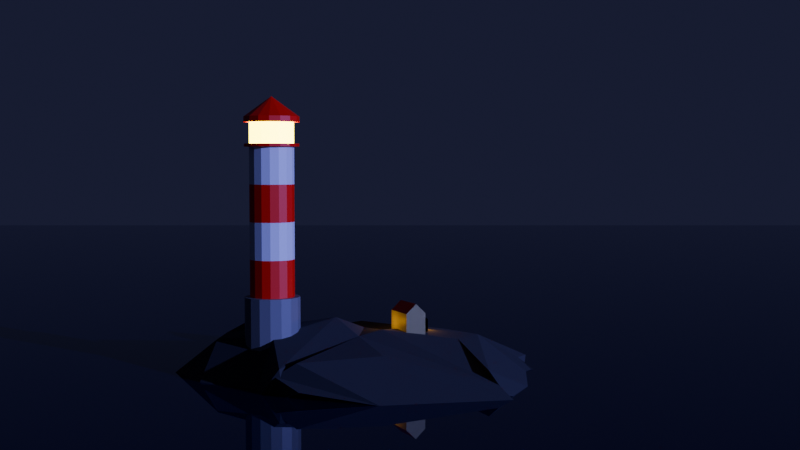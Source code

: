 # Source: lighthouse.blend  (saved by Blender 4.4.32; exported with 4.5.12 LTS)
import bpy
from mathutils import Matrix  # noqa: F401  (used for matrix-valued properties, if any)

bpy.ops.wm.read_factory_settings(use_empty=True)
scene = bpy.context.scene
scene.name = 'Scene'

# ---- collections
col_collection = bpy.data.collections.new('Collection'); scene.collection.children.link(col_collection)

# ---- materials (node trees are filled in below, after node groups)
mat_white = bpy.data.materials.new('white')
mat_red = bpy.data.materials.new('red')
mat_gray_base = bpy.data.materials.new('gray base')
mat_emissuion = bpy.data.materials.new('emissuion')
mat_water = bpy.data.materials.new('water')
mat_rock = bpy.data.materials.new('rock')
mat_house__yelow = bpy.data.materials.new('house  yelow')
mat_house_red = bpy.data.materials.new('house red')

# ---- material node trees
mat_white.use_nodes = True; mat_white.node_tree.nodes.clear()
_N = mat_white.node_tree.nodes; _L = mat_white.node_tree.links
n0 = _N.new('ShaderNodeBsdfPrincipled'); n0.name = 'Principled BSDF'; n0.location = (10, 300)
n1 = _N.new('ShaderNodeOutputMaterial'); n1.name = 'Material Output'; n1.location = (300, 300)
_L.new(n0.outputs[0], n1.inputs[0])
n1.is_active_output = True
mat_red.use_nodes = True; mat_red.node_tree.nodes.clear()
_N = mat_red.node_tree.nodes; _L = mat_red.node_tree.links
n0 = _N.new('ShaderNodeBsdfPrincipled'); n0.name = 'Principled BSDF'; n0.location = (10, 300)
n0.inputs[0].default_value = (1.0, 0.0113, 0.0, 1.0)
n1 = _N.new('ShaderNodeOutputMaterial'); n1.name = 'Material Output'; n1.location = (300, 300)
_L.new(n0.outputs[0], n1.inputs[0])
n1.is_active_output = True
mat_gray_base.use_nodes = True; mat_gray_base.node_tree.nodes.clear()
_N = mat_gray_base.node_tree.nodes; _L = mat_gray_base.node_tree.links
n0 = _N.new('ShaderNodeBsdfPrincipled'); n0.name = 'Principled BSDF'; n0.location = (10, 300)
n0.inputs[0].default_value = (0.1916, 0.1916, 0.1916, 1.0)
n1 = _N.new('ShaderNodeOutputMaterial'); n1.name = 'Material Output'; n1.location = (300, 300)
_L.new(n0.outputs[0], n1.inputs[0])
n1.is_active_output = True
mat_emissuion.use_nodes = True; mat_emissuion.node_tree.nodes.clear()
_N = mat_emissuion.node_tree.nodes; _L = mat_emissuion.node_tree.links
n0 = _N.new('ShaderNodeBsdfPrincipled'); n0.name = 'Principled BSDF'; n0.location = (10, 300)
n0.inputs[0].default_value = (0.8014, 0.7269, 0.7269, 1.0)
n0.inputs[27].default_value = (0.2908, 0.236, 0.002378, 1.0)
n0.inputs[28].default_value = 48.1
n1 = _N.new('ShaderNodeOutputMaterial'); n1.name = 'Material Output'; n1.location = (300, 300)
_L.new(n0.outputs[0], n1.inputs[0])
n1.is_active_output = True
mat_water.use_nodes = True; mat_water.node_tree.nodes.clear()
_N = mat_water.node_tree.nodes; _L = mat_water.node_tree.links
n0 = _N.new('ShaderNodeBsdfPrincipled'); n0.name = 'Principled BSDF'; n0.location = (10, 300)
n0.inputs[0].default_value = (0.000561, 0.0, 0.03219, 1.0)
n0.inputs[2].default_value = 0.0
n1 = _N.new('ShaderNodeOutputMaterial'); n1.name = 'Material Output'; n1.location = (300, 300)
_L.new(n0.outputs[0], n1.inputs[0])
n1.is_active_output = True
mat_rock.use_nodes = True; mat_rock.node_tree.nodes.clear()
_N = mat_rock.node_tree.nodes; _L = mat_rock.node_tree.links
n0 = _N.new('ShaderNodeBsdfPrincipled'); n0.name = 'Principled BSDF'; n0.location = (10, 300)
n0.inputs[0].default_value = (0.03407, 0.03407, 0.03407, 1.0)
n0.inputs[2].default_value = 1.0
n1 = _N.new('ShaderNodeOutputMaterial'); n1.name = 'Material Output'; n1.location = (300, 300)
_L.new(n0.outputs[0], n1.inputs[0])
n1.is_active_output = True
mat_house__yelow.use_nodes = True; mat_house__yelow.node_tree.nodes.clear()
_N = mat_house__yelow.node_tree.nodes; _L = mat_house__yelow.node_tree.links
n0 = _N.new('ShaderNodeBsdfPrincipled'); n0.name = 'Principled BSDF'; n0.location = (10, 300)
n0.inputs[0].default_value = (0.4809, 0.4496, 0.1685, 1.0)
n1 = _N.new('ShaderNodeOutputMaterial'); n1.name = 'Material Output'; n1.location = (300, 300)
_L.new(n0.outputs[0], n1.inputs[0])
n1.is_active_output = True
mat_house_red.use_nodes = True; mat_house_red.node_tree.nodes.clear()
_N = mat_house_red.node_tree.nodes; _L = mat_house_red.node_tree.links
n0 = _N.new('ShaderNodeBsdfPrincipled'); n0.name = 'Principled BSDF'; n0.location = (10, 300)
n0.inputs[0].default_value = (0.3725, 0.002243, 0.0, 1.0)
n1 = _N.new('ShaderNodeOutputMaterial'); n1.name = 'Material Output'; n1.location = (300, 300)
_L.new(n0.outputs[0], n1.inputs[0])
n1.is_active_output = True

# ---- world
world_world = bpy.data.worlds.new('World'); scene.world = world_world
world_world.use_nodes = True; world_world.node_tree.nodes.clear()
_N = world_world.node_tree.nodes; _L = world_world.node_tree.links
n0 = _N.new('ShaderNodeOutputWorld'); n0.name = 'World Output'; n0.location = (300, 300)
n1 = _N.new('ShaderNodeBackground'); n1.name = 'Background'; n1.location = (10, 300)
n1.inputs[0].default_value = (0.0133, 0.01446, 0.0384, 1.0)
_L.new(n1.outputs[0], n0.inputs[0])
n0.is_active_output = True
world_world.color = (0.05088, 0.05088, 0.05088)
world_world.sun_shadow_jitter_overblur = 0.0

# ---- cameras
cam_camera = bpy.data.cameras.new('Camera')
cam_camera.clip_end = 100.0
cam_camera.ortho_scale = 7.314

# ---- lights
light_sun = bpy.data.lights.new('Sun', 'SUN')
light_sun.color = (0.2223, 0.2535, 1.0)
light_sun.energy = 4.01
light_point = bpy.data.lights.new('Point', 'POINT')
light_point.color = (0.6408, 0.2882, 0.0)
light_point.energy = 8.6

# ---- meshes
me_cylinder_001 = bpy.data.meshes.new('Cylinder.001')
me_cylinder_001.from_pydata([(0.0, 1.0, -1.0), (0.0, 1.0, 1.0), (0.3827, 0.9239, -1.0), (0.3827, 0.9239, 1.0), (0.7071, 0.7071, -1.0), (0.7071, 0.7071, 1.0), (0.9239, 0.3827, -1.0), (0.9239, 0.3827, 1.0), (1.0, 0.0, -1.0), (1.0, 0.0, 1.0), (0.9239, -0.3827, -1.0), (0.9239, -0.3827, 1.0), (0.7071, -0.7071, -1.0), (0.7071, -0.7071, 1.0), (0.3827, -0.9239, -1.0), (0.3827, -0.9239, 1.0), (0.0, -1.0, -1.0), (0.0, -1.0, 1.0), (-0.3827, -0.9239, -1.0), (-0.3827, -0.9239, 1.0), (-0.7071, -0.7071, -1.0), (-0.7071, -0.7071, 1.0), (-0.9239, -0.3827, -1.0), (-0.9239, -0.3827, 1.0), (-1.0, 0.0, -1.0), (-1.0, 0.0, 1.0), (-0.9239, 0.3827, -1.0), (-0.9239, 0.3827, 1.0), (-0.7071, 0.7071, -1.0), (-0.7071, 0.7071, 1.0), (-0.3827, 0.9239, -1.0), (-0.3827, 0.9239, 1.0), (0.3075, 0.7424, 1.0), (2.561e-09, 0.8035, 1.0), (0.5682, 0.5682, 1.0), (0.7424, 0.3075, 1.0), (0.8035, 7.319e-10, 1.0), (0.7424, -0.3075, 1.0), (0.5682, -0.5682, 1.0), (0.3075, -0.7424, 1.0), (2.561e-09, -0.8035, 1.0), (-0.3075, -0.7424, 1.0), (-0.5682, -0.5682, 1.0), (-0.7424, -0.3075, 1.0), (-0.8035, 7.319e-10, 1.0), (-0.7424, 0.3075, 1.0), (-0.5682, 0.5682, 1.0), (-0.3075, 0.7424, 1.0), (0.3075, 0.7424, 6.37), (2.408e-08, 0.8035, 6.37), (0.5682, 0.5682, 6.37), (0.7424, 0.3075, 6.37), (0.8035, 7.319e-10, 6.37), (0.7424, -0.3075, 6.37), (0.5682, -0.5682, 6.37), (0.3075, -0.7424, 6.37), (2.408e-08, -0.8035, 6.37), (-0.3075, -0.7424, 6.37), (-0.5682, -0.5682, 6.37), (-0.7424, -0.3075, 6.37), (-0.8035, 7.319e-10, 6.37), (-0.7424, 0.3075, 6.37), (-0.5682, 0.5682, 6.37), (-0.3075, 0.7424, 6.37), (0.3774, 0.9111, 6.37), (2.405e-08, 0.9861, 6.37), (0.6973, 0.6973, 6.37), (0.9111, 0.3774, 6.37), (0.9861, 5.173e-11, 6.37), (0.9111, -0.3774, 6.37), (0.6973, -0.6973, 6.37), (0.3774, -0.9111, 6.37), (2.405e-08, -0.9861, 6.37), (-0.3774, -0.9111, 6.37), (-0.6973, -0.6973, 6.37), (-0.9111, -0.3774, 6.37), (-0.9861, 5.173e-11, 6.37), (-0.9111, 0.3774, 6.37), (-0.6973, 0.6973, 6.37), (-0.3774, 0.9111, 6.37), (0.3046, 0.7353, 6.473), (4.342e-08, 0.7959, 6.473), (0.5628, 0.5628, 6.473), (0.7353, 0.3046, 6.473), (0.7959, 5.173e-11, 6.473), (0.7353, -0.3046, 6.473), (0.5628, -0.5628, 6.473), (0.3046, -0.7353, 6.473), (4.342e-08, -0.7959, 6.473), (-0.3046, -0.7353, 6.473), (-0.5628, -0.5628, 6.473), (-0.7353, -0.3046, 6.473), (-0.7959, 5.173e-11, 6.473), (-0.7353, 0.3046, 6.473), (-0.5628, 0.5628, 6.473), (-0.3046, 0.7353, 6.473), (0.3774, 0.9111, 6.473), (4.053e-08, 0.9861, 6.473), (0.6973, 0.6973, 6.473), (0.9111, 0.3774, 6.473), (0.9861, 5.173e-11, 6.473), (0.9111, -0.3774, 6.473), (0.6973, -0.6973, 6.473), (0.3774, -0.9111, 6.473), (4.053e-08, -0.9861, 6.473), (-0.3774, -0.9111, 6.473), (-0.6973, -0.6973, 6.473), (-0.9111, -0.3774, 6.473), (-0.9861, 5.173e-11, 6.473), (-0.9111, 0.3774, 6.473), (-0.6973, 0.6973, 6.473), (-0.3774, 0.9111, 6.473), (0.3046, 0.7353, 7.238), (2.315e-07, 0.7959, 7.238), (0.5628, 0.5628, 7.238), (0.7353, 0.3046, 7.238), (0.7959, 5.173e-11, 7.238), (0.7353, -0.3046, 7.238), (0.5628, -0.5628, 7.238), (0.3046, -0.7353, 7.238), (2.315e-07, -0.7959, 7.238), (-0.3046, -0.7353, 7.238), (-0.5628, -0.5628, 7.238), (-0.7353, -0.3046, 7.238), (-0.7959, 5.173e-11, 7.238), (-0.7353, 0.3046, 7.238), (-0.5628, 0.5628, 7.238), (-0.3046, 0.7353, 7.238), (0.3046, 0.7353, 7.238), (2.315e-07, 0.7959, 7.238), (0.5628, 0.5628, 7.238), (0.7353, 0.3046, 7.238), (0.7959, 5.173e-11, 7.238), (0.7353, -0.3046, 7.238), (0.5628, -0.5628, 7.238), (0.3046, -0.7353, 7.238), (2.315e-07, -0.7959, 7.238), (-0.3046, -0.7353, 7.238), (-0.5628, -0.5628, 7.238), (-0.7353, -0.3046, 7.238), (-0.7959, 5.173e-11, 7.238), (-0.7353, 0.3046, 7.238), (-0.5628, 0.5628, 7.238), (-0.3046, 0.7353, 7.238), (0.3817, 0.9215, 7.238), (2.396e-07, 0.9974, 7.238), (0.7053, 0.7053, 7.238), (0.9215, 0.3817, 7.238), (0.9974, -8.783e-10, 7.238), (0.9215, -0.3817, 7.238), (0.7053, -0.7053, 7.238), (0.3817, -0.9215, 7.238), (2.396e-07, -0.9974, 7.238), (-0.3817, -0.9215, 7.238), (-0.7053, -0.7053, 7.238), (-0.9215, -0.3817, 7.238), (-0.9974, -8.783e-10, 7.238), (-0.9215, 0.3817, 7.238), (-0.7053, 0.7053, 7.238), (-0.3817, 0.9215, 7.238), (0.3817, 0.9215, 7.436), (2.241e-07, 0.9974, 7.436), (0.7053, 0.7053, 7.436), (0.9215, 0.3817, 7.436), (0.9974, -8.783e-10, 7.436), (0.9215, -0.3817, 7.436), (0.7053, -0.7053, 7.436), (0.3817, -0.9215, 7.436), (2.241e-07, -0.9974, 7.436), (-0.3817, -0.9215, 7.436), (-0.7053, -0.7053, 7.436), (-0.9215, -0.3817, 7.436), (-0.9974, -8.783e-10, 7.436), (-0.9215, 0.3817, 7.436), (-0.7053, 0.7053, 7.436), (-0.3817, 0.9215, 7.436), (2.98e-07, 0.0, 8.159), (3.055e-07, 0.0, 8.159), (2.98e-07, 0.0, 8.159), (2.98e-07, 2.98e-08, 8.159), (2.98e-07, 1.863e-08, 8.159), (2.98e-07, 2.98e-08, 8.159), (2.98e-07, 0.0, 8.159), (2.98e-07, 0.0, 8.159), (3.055e-07, 0.0, 8.159), (2.98e-07, 0.0, 8.159), (2.98e-07, 0.0, 8.159), (2.98e-07, 2.98e-08, 8.159), (2.98e-07, 1.863e-08, 8.159), (2.98e-07, 2.98e-08, 8.159), (2.98e-07, 0.0, 8.159), (2.98e-07, 0.0, 8.159), (0.7424, -0.3075, 2.343), (0.7424, -0.3075, 3.685), (0.7424, -0.3075, 5.028), (0.5682, -0.5682, 5.028), (0.5682, -0.5682, 3.685), (0.5682, -0.5682, 2.343), (-0.7424, 0.3075, 2.343), (-0.7424, 0.3075, 3.685), (-0.7424, 0.3075, 5.028), (-0.5682, 0.5682, 5.028), (-0.5682, 0.5682, 3.685), (-0.5682, 0.5682, 2.343), (0.3075, -0.7424, 5.028), (0.3075, -0.7424, 3.685), (0.3075, -0.7424, 2.343), (-0.3075, 0.7424, 5.028), (-0.3075, 0.7424, 3.685), (-0.3075, 0.7424, 2.343), (1.87e-08, -0.8035, 5.028), (1.332e-08, -0.8035, 3.685), (7.942e-09, -0.8035, 2.343), (7.942e-09, 0.8035, 2.343), (1.332e-08, 0.8035, 3.685), (1.87e-08, 0.8035, 5.028), (0.3075, 0.7424, 5.028), (0.3075, 0.7424, 3.685), (0.3075, 0.7424, 2.343), (-0.3075, -0.7424, 5.028), (-0.3075, -0.7424, 3.685), (-0.3075, -0.7424, 2.343), (0.5682, 0.5682, 5.028), (0.5682, 0.5682, 3.685), (0.5682, 0.5682, 2.343), (-0.5682, -0.5682, 5.028), (-0.5682, -0.5682, 3.685), (-0.5682, -0.5682, 2.343), (0.7424, 0.3075, 5.028), (0.7424, 0.3075, 3.685), (0.7424, 0.3075, 2.343), (-0.7424, -0.3075, 5.028), (-0.7424, -0.3075, 3.685), (-0.7424, -0.3075, 2.343), (0.8035, 7.319e-10, 5.028), (0.8035, 7.319e-10, 3.685), (0.8035, 7.319e-10, 2.343), (-0.8035, 7.319e-10, 5.028), (-0.8035, 7.319e-10, 3.685), (-0.8035, 7.319e-10, 2.343)], [], [(0, 1, 3, 2), (2, 3, 5, 4), (4, 5, 7, 6), (6, 7, 9, 8), (8, 9, 11, 10), (10, 11, 13, 12), (12, 13, 15, 14), (14, 15, 17, 16), (16, 17, 19, 18), (18, 19, 21, 20), (20, 21, 23, 22), (22, 23, 25, 24), (24, 25, 27, 26), (26, 27, 29, 28), (13, 11, 37, 38), (28, 29, 31, 30), (30, 31, 1, 0), (0, 2, 4, 6, 8, 10, 12, 14, 16, 18, 20, 22, 24, 26, 28, 30), (195, 194, 53, 54), (23, 21, 42, 43), (1, 31, 47, 33), (9, 7, 35, 36), (19, 17, 40, 41), (29, 27, 45, 46), (5, 3, 32, 34), (15, 13, 38, 39), (25, 23, 43, 44), (11, 9, 36, 37), (21, 19, 41, 42), (31, 29, 46, 47), (7, 5, 34, 35), (17, 15, 39, 40), (3, 1, 33, 32), (27, 25, 44, 45), (60, 59, 75, 76), (201, 200, 61, 62), (204, 195, 54, 55), (207, 201, 62, 63), (210, 204, 55, 56), (216, 215, 49, 48), (215, 207, 63, 49), (219, 210, 56, 57), (222, 216, 48, 50), (225, 219, 57, 58), (228, 222, 50, 51), (231, 225, 58, 59), (234, 228, 51, 52), (237, 231, 59, 60), (194, 234, 52, 53), (200, 237, 60, 61), (66, 64, 96, 98), (53, 52, 68, 69), (61, 60, 76, 77), (54, 53, 69, 70), (62, 61, 77, 78), (55, 54, 70, 71), (63, 62, 78, 79), (56, 55, 71, 72), (48, 49, 65, 64), (49, 63, 79, 65), (57, 56, 72, 73), (50, 48, 64, 66), (58, 57, 73, 74), (51, 50, 66, 67), (59, 58, 74, 75), (52, 51, 67, 68), (83, 82, 130, 131), (74, 73, 105, 106), (67, 66, 98, 99), (75, 74, 106, 107), (68, 67, 99, 100), (76, 75, 107, 108), (69, 68, 100, 101), (77, 76, 108, 109), (70, 69, 101, 102), (78, 77, 109, 110), (71, 70, 102, 103), (79, 78, 110, 111), (72, 71, 103, 104), (64, 65, 97, 96), (65, 79, 111, 97), (73, 72, 104, 105), (81, 80, 96, 97), (80, 82, 98, 96), (82, 83, 99, 98), (83, 84, 100, 99), (84, 85, 101, 100), (85, 86, 102, 101), (86, 87, 103, 102), (87, 88, 104, 103), (88, 89, 105, 104), (89, 90, 106, 105), (90, 91, 107, 106), (91, 92, 108, 107), (92, 93, 109, 108), (93, 94, 110, 109), (94, 95, 111, 110), (95, 81, 97, 111), (116, 115, 147, 148), (91, 90, 138, 139), (84, 83, 131, 132), (92, 91, 139, 140), (85, 84, 132, 133), (93, 92, 140, 141), (86, 85, 133, 134), (94, 93, 141, 142), (87, 86, 134, 135), (95, 94, 142, 143), (88, 87, 135, 136), (80, 81, 129, 128), (81, 95, 143, 129), (89, 88, 136, 137), (82, 80, 128, 130), (90, 89, 137, 138), (113, 112, 128, 129), (112, 114, 130, 128), (114, 115, 131, 130), (115, 116, 132, 131), (116, 117, 133, 132), (117, 118, 134, 133), (118, 119, 135, 134), (119, 120, 136, 135), (120, 121, 137, 136), (121, 122, 138, 137), (122, 123, 139, 138), (123, 124, 140, 139), (124, 125, 141, 140), (125, 126, 142, 141), (126, 127, 143, 142), (127, 113, 129, 143), (153, 152, 168, 169), (124, 123, 155, 156), (117, 116, 148, 149), (125, 124, 156, 157), (118, 117, 149, 150), (126, 125, 157, 158), (119, 118, 150, 151), (127, 126, 158, 159), (120, 119, 151, 152), (112, 113, 145, 144), (113, 127, 159, 145), (121, 120, 152, 153), (114, 112, 144, 146), (122, 121, 153, 154), (115, 114, 146, 147), (123, 122, 154, 155), (174, 173, 189, 190), (146, 144, 160, 162), (154, 153, 169, 170), (147, 146, 162, 163), (155, 154, 170, 171), (148, 147, 163, 164), (156, 155, 171, 172), (149, 148, 164, 165), (157, 156, 172, 173), (150, 149, 165, 166), (158, 157, 173, 174), (151, 150, 166, 167), (159, 158, 174, 175), (152, 151, 167, 168), (144, 145, 161, 160), (145, 159, 175, 161), (176, 177, 191, 190, 189, 188, 187, 186, 185, 184, 183, 182, 181, 180, 179, 178), (167, 166, 182, 183), (175, 174, 190, 191), (168, 167, 183, 184), (160, 161, 177, 176), (161, 175, 191, 177), (169, 168, 184, 185), (162, 160, 176, 178), (170, 169, 185, 186), (163, 162, 178, 179), (171, 170, 186, 187), (164, 163, 179, 180), (172, 171, 187, 188), (165, 164, 180, 181), (173, 172, 188, 189), (166, 165, 181, 182), (45, 44, 239, 198), (198, 239, 238, 199), (199, 238, 237, 200), (37, 36, 236, 192), (192, 236, 235, 193), (193, 235, 234, 194), (44, 43, 233, 239), (239, 233, 232, 238), (238, 232, 231, 237), (36, 35, 230, 236), (236, 230, 229, 235), (235, 229, 228, 234), (43, 42, 227, 233), (233, 227, 226, 232), (232, 226, 225, 231), (35, 34, 224, 230), (230, 224, 223, 229), (229, 223, 222, 228), (42, 41, 221, 227), (227, 221, 220, 226), (226, 220, 219, 225), (34, 32, 218, 224), (224, 218, 217, 223), (223, 217, 216, 222), (41, 40, 212, 221), (221, 212, 211, 220), (220, 211, 210, 219), (33, 47, 209, 213), (213, 209, 208, 214), (214, 208, 207, 215), (32, 33, 213, 218), (218, 213, 214, 217), (217, 214, 215, 216), (40, 39, 206, 212), (212, 206, 205, 211), (211, 205, 204, 210), (47, 46, 203, 209), (209, 203, 202, 208), (208, 202, 201, 207), (39, 38, 197, 206), (206, 197, 196, 205), (205, 196, 195, 204), (46, 45, 198, 203), (203, 198, 199, 202), (202, 199, 200, 201), (38, 37, 192, 197), (197, 192, 193, 196), (196, 193, 194, 195)])
me_cylinder_001.polygons.foreach_set('material_index', [2, 2, 2, 2, 2, 2, 2, 2, 2, 2, 2, 2, 2, 2, 2, 2, 2, 2, 0, 2, 2, 2, 2, 2, 2, 2, 2, 2, 2, 2, 2, 2, 2, 2, 1, 0, 0, 0, 0, 0, 0, 0, 0, 0, 0, 0, 0, 0, 0, 0, 1, 1, 1, 1, 1, 1, 1, 1, 1, 1, 1, 1, 1, 1, 1, 1, 3, 1, 1, 1, 1, 1, 1, 1, 1, 1, 1, 1, 1, 1, 1, 1, 1, 1, 1, 1, 1, 1, 1, 1, 1, 1, 1, 1, 1, 1, 1, 1, 1, 3, 3, 3, 3, 3, 3, 3, 3, 3, 3, 3, 3, 3, 3, 3, 0, 0, 0, 0, 0, 0, 0, 0, 0, 0, 0, 0, 0, 0, 0, 0, 1, 1, 1, 1, 1, 1, 1, 1, 1, 1, 1, 1, 1, 1, 1, 1, 1, 1, 1, 1, 1, 1, 1, 1, 1, 1, 1, 1, 1, 1, 1, 1, 1, 1, 1, 1, 1, 1, 1, 1, 1, 1, 1, 1, 1, 1, 1, 1, 1, 0, 1, 1, 0, 1, 1, 0, 1, 1, 0, 1, 1, 0, 1, 1, 0, 1, 1, 0, 1, 1, 0, 1, 1, 0, 1, 1, 0, 1, 1, 0, 1, 1, 0, 1, 1, 0, 1, 1, 0, 1, 1, 0, 1, 1, 0, 1])
_uv = me_cylinder_001.uv_layers.new(name='UVMap')
_uv.uv.foreach_set('vector', [1.0, 0.5, 1.0, 1.0, 0.9375, 1.0, 0.9375, 0.5, 0.9375, 0.5, 0.9375, 1.0, 0.875, 1.0, 0.875, 0.5, 0.875, 0.5, 0.875, 1.0, 0.8125, 1.0, 0.8125, 0.5, 0.8125, 0.5, 0.8125, 1.0, 0.75, 1.0, 0.75, 0.5, 0.75, 0.5, 0.75, 1.0, 0.6875, 1.0, 0.6875, 0.5, 0.6875, 0.5, 0.6875, 1.0, 0.625, 1.0, 0.625, 0.5, 0.625, 0.5, 0.625, 1.0, 0.5625, 1.0, 0.5625, 0.5, 0.5625, 0.5, 0.5625, 1.0, 0.5, 1.0, 0.5, 0.5, 0.5, 0.5, 0.5, 1.0, 0.4375, 1.0, 0.4375, 0.5, 0.4375, 0.5, 0.4375, 1.0, 0.375, 1.0, 0.375, 0.5, 0.375, 0.5, 0.375, 1.0, 0.3125, 1.0, 0.3125, 0.5, 0.3125, 0.5, 0.3125, 1.0, 0.25, 1.0, 0.25, 0.5, 0.25, 0.5, 0.25, 1.0, 0.1875, 1.0, 0.1875, 0.5, 0.1875, 0.5, 0.1875, 1.0, 0.125, 1.0, 0.125, 0.5, 0.625, 1.0, 0.6875, 1.0, 0.6875, 1.0, 0.625, 1.0, 0.125, 0.5, 0.125, 1.0, 0.0625, 1.0, 0.0625, 0.5, 0.0625, 0.5, 0.0625, 1.0, 0.0, 1.0, 0.0, 0.5, 0.75, 0.49, 0.8418, 0.4717, 0.9197, 0.4197, 0.9717, 0.3418, 0.99, 0.25, 0.9717, 0.1582, 0.9197, 0.08029, 0.8418, 0.02827, 0.75, 0.01, 0.6582, 0.02827, 0.5803, 0.08029, 0.5283, 0.1582, 0.51, 0.25, 0.5283, 0.3418, 0.5803, 0.4197, 0.6582, 0.4717, 0.625, 1.0, 0.6875, 1.0, 0.6875, 1.0, 0.625, 1.0, 0.3125, 1.0, 0.375, 1.0, 0.375, 1.0, 0.3125, 1.0, 0.0, 1.0, 0.0625, 1.0, 0.0625, 1.0, 0.0, 1.0, 0.75, 1.0, 0.8125, 1.0, 0.8125, 1.0, 0.75, 1.0, 0.4375, 1.0, 0.5, 1.0, 0.5, 1.0, 0.4375, 1.0, 0.125, 1.0, 0.1875, 1.0, 0.1875, 1.0, 0.125, 1.0, 0.875, 1.0, 0.9375, 1.0, 0.9375, 1.0, 0.875, 1.0, 0.5625, 1.0, 0.625, 1.0, 0.625, 1.0, 0.5625, 1.0, 0.25, 1.0, 0.3125, 1.0, 0.3125, 1.0, 0.25, 1.0, 0.6875, 1.0, 0.75, 1.0, 0.75, 1.0, 0.6875, 1.0, 0.375, 1.0, 0.4375, 1.0, 0.4375, 1.0, 0.375, 1.0, 0.0625, 1.0, 0.125, 1.0, 0.125, 1.0, 0.0625, 1.0, 0.8125, 1.0, 0.875, 1.0, 0.875, 1.0, 0.8125, 1.0, 0.5, 1.0, 0.5625, 1.0, 0.5625, 1.0, 0.5, 1.0, 0.9375, 1.0, 1.0, 1.0, 1.0, 1.0, 0.9375, 1.0, 0.1875, 1.0, 0.25, 1.0, 0.25, 1.0, 0.1875, 1.0, 0.25, 1.0, 0.3125, 1.0, 0.3125, 1.0, 0.25, 1.0, 0.125, 1.0, 0.1875, 1.0, 0.1875, 1.0, 0.125, 1.0, 0.5625, 1.0, 0.625, 1.0, 0.625, 1.0, 0.5625, 1.0, 0.0625, 1.0, 0.125, 1.0, 0.125, 1.0, 0.0625, 1.0, 0.5, 1.0, 0.5625, 1.0, 0.5625, 1.0, 0.5, 1.0, 0.9375, 1.0, 1.0, 1.0, 1.0, 1.0, 0.9375, 1.0, 0.0, 1.0, 0.0625, 1.0, 0.0625, 1.0, 0.0, 1.0, 0.4375, 1.0, 0.5, 1.0, 0.5, 1.0, 0.4375, 1.0, 0.875, 1.0, 0.9375, 1.0, 0.9375, 1.0, 0.875, 1.0, 0.375, 1.0, 0.4375, 1.0, 0.4375, 1.0, 0.375, 1.0, 0.8125, 1.0, 0.875, 1.0, 0.875, 1.0, 0.8125, 1.0, 0.3125, 1.0, 0.375, 1.0, 0.375, 1.0, 0.3125, 1.0, 0.75, 1.0, 0.8125, 1.0, 0.8125, 1.0, 0.75, 1.0, 0.25, 1.0, 0.3125, 1.0, 0.3125, 1.0, 0.25, 1.0, 0.6875, 1.0, 0.75, 1.0, 0.75, 1.0, 0.6875, 1.0, 0.1875, 1.0, 0.25, 1.0, 0.25, 1.0, 0.1875, 1.0, 0.875, 1.0, 0.9375, 1.0, 0.9375, 1.0, 0.875, 1.0, 0.6875, 1.0, 0.75, 1.0, 0.75, 1.0, 0.6875, 1.0, 0.1875, 1.0, 0.25, 1.0, 0.25, 1.0, 0.1875, 1.0, 0.625, 1.0, 0.6875, 1.0, 0.6875, 1.0, 0.625, 1.0, 0.125, 1.0, 0.1875, 1.0, 0.1875, 1.0, 0.125, 1.0, 0.5625, 1.0, 0.625, 1.0, 0.625, 1.0, 0.5625, 1.0, 0.0625, 1.0, 0.125, 1.0, 0.125, 1.0, 0.0625, 1.0, 0.5, 1.0, 0.5625, 1.0, 0.5625, 1.0, 0.5, 1.0, 0.9375, 1.0, 1.0, 1.0, 1.0, 1.0, 0.9375, 1.0, 0.0, 1.0, 0.0625, 1.0, 0.0625, 1.0, 0.0, 1.0, 0.4375, 1.0, 0.5, 1.0, 0.5, 1.0, 0.4375, 1.0, 0.875, 1.0, 0.9375, 1.0, 0.9375, 1.0, 0.875, 1.0, 0.375, 1.0, 0.4375, 1.0, 0.4375, 1.0, 0.375, 1.0, 0.8125, 1.0, 0.875, 1.0, 0.875, 1.0, 0.8125, 1.0, 0.3125, 1.0, 0.375, 1.0, 0.375, 1.0, 0.3125, 1.0, 0.75, 1.0, 0.8125, 1.0, 0.8125, 1.0, 0.75, 1.0, 0.429, 0.3241, 0.387, 0.387, 0.387, 0.387, 0.429, 0.3241, 0.375, 1.0, 0.4375, 1.0, 0.4375, 1.0, 0.375, 1.0, 0.8125, 1.0, 0.875, 1.0, 0.875, 1.0, 0.8125, 1.0, 0.3125, 1.0, 0.375, 1.0, 0.375, 1.0, 0.3125, 1.0, 0.75, 1.0, 0.8125, 1.0, 0.8125, 1.0, 0.75, 1.0, 0.25, 1.0, 0.3125, 1.0, 0.3125, 1.0, 0.25, 1.0, 0.6875, 1.0, 0.75, 1.0, 0.75, 1.0, 0.6875, 1.0, 0.1875, 1.0, 0.25, 1.0, 0.25, 1.0, 0.1875, 1.0, 0.625, 1.0, 0.6875, 1.0, 0.6875, 1.0, 0.625, 1.0, 0.125, 1.0, 0.1875, 1.0, 0.1875, 1.0, 0.125, 1.0, 0.5625, 1.0, 0.625, 1.0, 0.625, 1.0, 0.5625, 1.0, 0.0625, 1.0, 0.125, 1.0, 0.125, 1.0, 0.0625, 1.0, 0.5, 1.0, 0.5625, 1.0, 0.5625, 1.0, 0.5, 1.0, 0.9375, 1.0, 1.0, 1.0, 1.0, 1.0, 0.9375, 1.0, 0.0, 1.0, 0.0625, 1.0, 0.0625, 1.0, 0.0, 1.0, 0.4375, 1.0, 0.5, 1.0, 0.5, 1.0, 0.4375, 1.0, 0.25, 0.4437, 0.3241, 0.429, 0.3418, 0.4717, 0.25, 0.49, 0.3241, 0.429, 0.387, 0.387, 0.4197, 0.4197, 0.3418, 0.4717, 0.387, 0.387, 0.429, 0.3241, 0.4717, 0.3418, 0.4197, 0.4197, 0.429, 0.3241, 0.4437, 0.25, 0.49, 0.25, 0.4717, 0.3418, 0.4437, 0.25, 0.429, 0.1759, 0.4717, 0.1582, 0.49, 0.25, 0.429, 0.1759, 0.387, 0.113, 0.4197, 0.08029, 0.4717, 0.1582, 0.387, 0.113, 0.3241, 0.07103, 0.3418, 0.02827, 0.4197, 0.08029, 0.3241, 0.07103, 0.25, 0.05629, 0.25, 0.01, 0.3418, 0.02827, 0.25, 0.05629, 0.1759, 0.07103, 0.1582, 0.02827, 0.25, 0.01, 0.1759, 0.07103, 0.113, 0.113, 0.08029, 0.08029, 0.1582, 0.02827, 0.113, 0.113, 0.07103, 0.1759, 0.02827, 0.1582, 0.08029, 0.08029, 0.07103, 0.1759, 0.05629, 0.25, 0.01, 0.25, 0.02827, 0.1582, 0.05629, 0.25, 0.07103, 0.3241, 0.02827, 0.3418, 0.01, 0.25, 0.07103, 0.3241, 0.113, 0.387, 0.08029, 0.4197, 0.02827, 0.3418, 0.113, 0.387, 0.1759, 0.429, 0.1582, 0.4717, 0.08029, 0.4197, 0.1759, 0.429, 0.25, 0.4437, 0.25, 0.49, 0.1582, 0.4717, 0.4437, 0.25, 0.429, 0.3241, 0.429, 0.3241, 0.4437, 0.25, 0.07103, 0.1759, 0.113, 0.113, 0.113, 0.113, 0.07103, 0.1759, 0.4437, 0.25, 0.429, 0.3241, 0.429, 0.3241, 0.4437, 0.25, 0.05629, 0.25, 0.07103, 0.1759, 0.07103, 0.1759, 0.05629, 0.25, 0.429, 0.1759, 0.4437, 0.25, 0.4437, 0.25, 0.429, 0.1759, 0.07103, 0.3241, 0.05629, 0.25, 0.05629, 0.25, 0.07103, 0.3241, 0.387, 0.113, 0.429, 0.1759, 0.429, 0.1759, 0.387, 0.113, 0.113, 0.387, 0.07103, 0.3241, 0.07103, 0.3241, 0.113, 0.387, 0.3241, 0.07103, 0.387, 0.113, 0.387, 0.113, 0.3241, 0.07103, 0.1759, 0.429, 0.113, 0.387, 0.113, 0.387, 0.1759, 0.429, 0.25, 0.05629, 0.3241, 0.07103, 0.3241, 0.07103, 0.25, 0.05629, 0.3241, 0.429, 0.25, 0.4437, 0.25, 0.4437, 0.3241, 0.429, 0.25, 0.4437, 0.1759, 0.429, 0.1759, 0.429, 0.25, 0.4437, 0.1759, 0.07103, 0.25, 0.05629, 0.25, 0.05629, 0.1759, 0.07103, 0.387, 0.387, 0.3241, 0.429, 0.3241, 0.429, 0.387, 0.387, 0.113, 0.113, 0.1759, 0.07103, 0.1759, 0.07103, 0.113, 0.113, 0.25, 0.4437, 0.3241, 0.429, 0.3241, 0.429, 0.25, 0.4437, 0.3241, 0.429, 0.387, 0.387, 0.387, 0.387, 0.3241, 0.429, 0.387, 0.387, 0.429, 0.3241, 0.429, 0.3241, 0.387, 0.387, 0.429, 0.3241, 0.4437, 0.25, 0.4437, 0.25, 0.429, 0.3241, 0.4437, 0.25, 0.429, 0.1759, 0.429, 0.1759, 0.4437, 0.25, 0.429, 0.1759, 0.387, 0.113, 0.387, 0.113, 0.429, 0.1759, 0.387, 0.113, 0.3241, 0.07103, 0.3241, 0.07103, 0.387, 0.113, 0.3241, 0.07103, 0.25, 0.05629, 0.25, 0.05629, 0.3241, 0.07103, 0.25, 0.05629, 0.1759, 0.07103, 0.1759, 0.07103, 0.25, 0.05629, 0.1759, 0.07103, 0.113, 0.113, 0.113, 0.113, 0.1759, 0.07103, 0.113, 0.113, 0.07103, 0.1759, 0.07103, 0.1759, 0.113, 0.113, 0.07103, 0.1759, 0.05629, 0.25, 0.05629, 0.25, 0.07103, 0.1759, 0.05629, 0.25, 0.07103, 0.3241, 0.07103, 0.3241, 0.05629, 0.25, 0.07103, 0.3241, 0.113, 0.387, 0.113, 0.387, 0.07103, 0.3241, 0.113, 0.387, 0.1759, 0.429, 0.1759, 0.429, 0.113, 0.387, 0.1759, 0.429, 0.25, 0.4437, 0.25, 0.4437, 0.1759, 0.429, 0.1759, 0.07103, 0.25, 0.05629, 0.25, 0.05629, 0.1759, 0.07103, 0.05629, 0.25, 0.07103, 0.1759, 0.07103, 0.1759, 0.05629, 0.25, 0.429, 0.1759, 0.4437, 0.25, 0.4437, 0.25, 0.429, 0.1759, 0.07103, 0.3241, 0.05629, 0.25, 0.05629, 0.25, 0.07103, 0.3241, 0.387, 0.113, 0.429, 0.1759, 0.429, 0.1759, 0.387, 0.113, 0.113, 0.387, 0.07103, 0.3241, 0.07103, 0.3241, 0.113, 0.387, 0.3241, 0.07103, 0.387, 0.113, 0.387, 0.113, 0.3241, 0.07103, 0.1759, 0.429, 0.113, 0.387, 0.113, 0.387, 0.1759, 0.429, 0.25, 0.05629, 0.3241, 0.07103, 0.3241, 0.07103, 0.25, 0.05629, 0.3241, 0.429, 0.25, 0.4437, 0.25, 0.4437, 0.3241, 0.429, 0.25, 0.4437, 0.1759, 0.429, 0.1759, 0.429, 0.25, 0.4437, 0.1759, 0.07103, 0.25, 0.05629, 0.25, 0.05629, 0.1759, 0.07103, 0.387, 0.387, 0.3241, 0.429, 0.3241, 0.429, 0.387, 0.387, 0.113, 0.113, 0.1759, 0.07103, 0.1759, 0.07103, 0.113, 0.113, 0.429, 0.3241, 0.387, 0.387, 0.387, 0.387, 0.429, 0.3241, 0.07103, 0.1759, 0.113, 0.113, 0.113, 0.113, 0.07103, 0.1759, 0.113, 0.387, 0.07103, 0.3241, 0.07103, 0.3241, 0.113, 0.387, 0.387, 0.387, 0.3241, 0.429, 0.3241, 0.429, 0.387, 0.387, 0.113, 0.113, 0.1759, 0.07103, 0.1759, 0.07103, 0.113, 0.113, 0.429, 0.3241, 0.387, 0.387, 0.387, 0.387, 0.429, 0.3241, 0.07103, 0.1759, 0.113, 0.113, 0.113, 0.113, 0.07103, 0.1759, 0.4437, 0.25, 0.429, 0.3241, 0.429, 0.3241, 0.4437, 0.25, 0.05629, 0.25, 0.07103, 0.1759, 0.07103, 0.1759, 0.05629, 0.25, 0.429, 0.1759, 0.4437, 0.25, 0.4437, 0.25, 0.429, 0.1759, 0.07103, 0.3241, 0.05629, 0.25, 0.05629, 0.25, 0.07103, 0.3241, 0.387, 0.113, 0.429, 0.1759, 0.429, 0.1759, 0.387, 0.113, 0.113, 0.387, 0.07103, 0.3241, 0.07103, 0.3241, 0.113, 0.387, 0.3241, 0.07103, 0.387, 0.113, 0.387, 0.113, 0.3241, 0.07103, 0.1759, 0.429, 0.113, 0.387, 0.113, 0.387, 0.1759, 0.429, 0.25, 0.05629, 0.3241, 0.07103, 0.3241, 0.07103, 0.25, 0.05629, 0.3241, 0.429, 0.25, 0.4437, 0.25, 0.4437, 0.3241, 0.429, 0.25, 0.4437, 0.1759, 0.429, 0.1759, 0.429, 0.25, 0.4437, 0.3241, 0.429, 0.25, 0.4437, 0.1759, 0.429, 0.113, 0.387, 0.07103, 0.3241, 0.05629, 0.25, 0.07103, 0.1759, 0.113, 0.113, 0.1759, 0.07103, 0.25, 0.05629, 0.3241, 0.07103, 0.387, 0.113, 0.429, 0.1759, 0.4437, 0.25, 0.429, 0.3241, 0.387, 0.387, 0.3241, 0.07103, 0.387, 0.113, 0.387, 0.113, 0.3241, 0.07103, 0.1759, 0.429, 0.113, 0.387, 0.113, 0.387, 0.1759, 0.429, 0.25, 0.05629, 0.3241, 0.07103, 0.3241, 0.07103, 0.25, 0.05629, 0.3241, 0.429, 0.25, 0.4437, 0.25, 0.4437, 0.3241, 0.429, 0.25, 0.4437, 0.1759, 0.429, 0.1759, 0.429, 0.25, 0.4437, 0.1759, 0.07103, 0.25, 0.05629, 0.25, 0.05629, 0.1759, 0.07103, 0.387, 0.387, 0.3241, 0.429, 0.3241, 0.429, 0.387, 0.387, 0.113, 0.113, 0.1759, 0.07103, 0.1759, 0.07103, 0.113, 0.113, 0.429, 0.3241, 0.387, 0.387, 0.387, 0.387, 0.429, 0.3241, 0.07103, 0.1759, 0.113, 0.113, 0.113, 0.113, 0.07103, 0.1759, 0.4437, 0.25, 0.429, 0.3241, 0.429, 0.3241, 0.4437, 0.25, 0.05629, 0.25, 0.07103, 0.1759, 0.07103, 0.1759, 0.05629, 0.25, 0.429, 0.1759, 0.4437, 0.25, 0.4437, 0.25, 0.429, 0.1759, 0.07103, 0.3241, 0.05629, 0.25, 0.05629, 0.25, 0.07103, 0.3241, 0.387, 0.113, 0.429, 0.1759, 0.429, 0.1759, 0.387, 0.113, 0.1875, 1.0, 0.25, 1.0, 0.25, 1.0, 0.1875, 1.0, 0.1875, 1.0, 0.25, 1.0, 0.25, 1.0, 0.1875, 1.0, 0.1875, 1.0, 0.25, 1.0, 0.25, 1.0, 0.1875, 1.0, 0.6875, 1.0, 0.75, 1.0, 0.75, 1.0, 0.6875, 1.0, 0.6875, 1.0, 0.75, 1.0, 0.75, 1.0, 0.6875, 1.0, 0.6875, 1.0, 0.75, 1.0, 0.75, 1.0, 0.6875, 1.0, 0.25, 1.0, 0.3125, 1.0, 0.3125, 1.0, 0.25, 1.0, 0.25, 1.0, 0.3125, 1.0, 0.3125, 1.0, 0.25, 1.0, 0.25, 1.0, 0.3125, 1.0, 0.3125, 1.0, 0.25, 1.0, 0.75, 1.0, 0.8125, 1.0, 0.8125, 1.0, 0.75, 1.0, 0.75, 1.0, 0.8125, 1.0, 0.8125, 1.0, 0.75, 1.0, 0.75, 1.0, 0.8125, 1.0, 0.8125, 1.0, 0.75, 1.0, 0.3125, 1.0, 0.375, 1.0, 0.375, 1.0, 0.3125, 1.0, 0.3125, 1.0, 0.375, 1.0, 0.375, 1.0, 0.3125, 1.0, 0.3125, 1.0, 0.375, 1.0, 0.375, 1.0, 0.3125, 1.0, 0.8125, 1.0, 0.875, 1.0, 0.875, 1.0, 0.8125, 1.0, 0.8125, 1.0, 0.875, 1.0, 0.875, 1.0, 0.8125, 1.0, 0.8125, 1.0, 0.875, 1.0, 0.875, 1.0, 0.8125, 1.0, 0.375, 1.0, 0.4375, 1.0, 0.4375, 1.0, 0.375, 1.0, 0.375, 1.0, 0.4375, 1.0, 0.4375, 1.0, 0.375, 1.0, 0.375, 1.0, 0.4375, 1.0, 0.4375, 1.0, 0.375, 1.0, 0.875, 1.0, 0.9375, 1.0, 0.9375, 1.0, 0.875, 1.0, 0.875, 1.0, 0.9375, 1.0, 0.9375, 1.0, 0.875, 1.0, 0.875, 1.0, 0.9375, 1.0, 0.9375, 1.0, 0.875, 1.0, 0.4375, 1.0, 0.5, 1.0, 0.5, 1.0, 0.4375, 1.0, 0.4375, 1.0, 0.5, 1.0, 0.5, 1.0, 0.4375, 1.0, 0.4375, 1.0, 0.5, 1.0, 0.5, 1.0, 0.4375, 1.0, 0.0, 1.0, 0.0625, 1.0, 0.0625, 1.0, 0.0, 1.0, 0.0, 1.0, 0.0625, 1.0, 0.0625, 1.0, 0.0, 1.0, 0.0, 1.0, 0.0625, 1.0, 0.0625, 1.0, 0.0, 1.0, 0.9375, 1.0, 1.0, 1.0, 1.0, 1.0, 0.9375, 1.0, 0.9375, 1.0, 1.0, 1.0, 1.0, 1.0, 0.9375, 1.0, 0.9375, 1.0, 1.0, 1.0, 1.0, 1.0, 0.9375, 1.0, 0.5, 1.0, 0.5625, 1.0, 0.5625, 1.0, 0.5, 1.0, 0.5, 1.0, 0.5625, 1.0, 0.5625, 1.0, 0.5, 1.0, 0.5, 1.0, 0.5625, 1.0, 0.5625, 1.0, 0.5, 1.0, 0.0625, 1.0, 0.125, 1.0, 0.125, 1.0, 0.0625, 1.0, 0.0625, 1.0, 0.125, 1.0, 0.125, 1.0, 0.0625, 1.0, 0.0625, 1.0, 0.125, 1.0, 0.125, 1.0, 0.0625, 1.0, 0.5625, 1.0, 0.625, 1.0, 0.625, 1.0, 0.5625, 1.0, 0.5625, 1.0, 0.625, 1.0, 0.625, 1.0, 0.5625, 1.0, 0.5625, 1.0, 0.625, 1.0, 0.625, 1.0, 0.5625, 1.0, 0.125, 1.0, 0.1875, 1.0, 0.1875, 1.0, 0.125, 1.0, 0.125, 1.0, 0.1875, 1.0, 0.1875, 1.0, 0.125, 1.0, 0.125, 1.0, 0.1875, 1.0, 0.1875, 1.0, 0.125, 1.0, 0.625, 1.0, 0.6875, 1.0, 0.6875, 1.0, 0.625, 1.0, 0.625, 1.0, 0.6875, 1.0, 0.6875, 1.0, 0.625, 1.0, 0.625, 1.0, 0.6875, 1.0, 0.6875, 1.0, 0.625, 1.0])
me_cylinder_001.materials.append(mat_white)
me_cylinder_001.materials.append(mat_red)
me_cylinder_001.materials.append(mat_gray_base)
me_cylinder_001.materials.append(mat_emissuion)
me_cylinder_001.update()
me_plane = bpy.data.meshes.new('Plane')
me_plane.from_pydata([(-2.38, -2.38, 0.0), (2.38, -2.38, 0.0), (-2.38, 2.38, 0.0), (2.38, 2.38, 0.0)], [], [(0, 1, 3, 2)])
_uv = me_plane.uv_layers.new(name='UVMap')
_uv.uv.foreach_set('vector', [0.0, 0.0, 1.0, 0.0, 1.0, 1.0, 0.0, 1.0])
me_plane.materials.append(mat_water)
me_plane.update()
me_icosphere = bpy.data.meshes.new('Icosphere')
me_icosphere.from_pydata([(-0.4133, 2.177, 1.022), (2.11, -1.141, -0.5025), (-0.4301, -0.07548, -0.2442), (0.03323, 1.624, -0.4179), (-3.867, -1.128, -0.3586), (-0.4599, 1.865, -0.3532), (0.5131, 0.8051, 1.014), (-0.221, 0.4187, -0.3051), (2.2, 2.917, -0.7006), (1.481, -4.198, 0.2892), (-3.481, -1.227, -0.348), (4.019, -0.8579, 0.2466), (2.784, 1.423, 0.8328), (0.1144, 3.658, -0.8411), (-1.002, 2.492, -0.3456), (-1.812, 3.407, 0.3866), (0.02313, -0.3361, 1.217), (-2.78, 2.329, 1.343), (-1.21, -0.8051, -0.118), (-1.485, 1.482, -0.1807), (1.556, -4.486, 0.06673), (4.201, -3.087, -0.6173), (-0.009641, 2.505, -0.666), (-0.6307, 4.364, -0.554), (2.312, 2.177, 0.6697), (1.64, -4.778, -0.03402), (-1.753, 1.781, 0.04064), (4.649, -0.2295, 0.17), (-1.076, 0.2543, 1.551), (-0.9418, 3.413, -0.7427), (-3.429, -1.959, 0.6742), (-0.4859, 3.858, 0.1135), (4.154, -0.9446, -0.1282), (2.913, 1.882, -0.05307), (2.172, -0.7406, 0.8709), (-3.112, 3.91, -1.171), (-0.05683, 0.9214, -0.3888), (1.44, -3.802, 0.5784), (-3.206, -2.756, 0.2228), (-3.315, -1.794, 0.1417), (-5.033, 2.205, -0.001311), (-4.973, 0.376, -0.302), (-0.5035, 2.461, -0.4084), (-4.1, 1.261, 1.001), (-1.476, 0.2476, -0.1648), (4.328, -2.879, -0.477), (0.8713, 1.139, 1.128), (-2.482, 2.238, -0.07299), (0.03277, -1.419, -0.2693), (1.127, 0.4713, 1.075), (-3.492, -1.76, 0.4578), (-0.8409, -2.449, 0.8904), (-3.555, 4.205, -0.5635), (-2.42, 4.414, -1.075), (-4.85, 2.604, -0.5393), (0.4818, 2.192, 1.098), (-1.262, 2.007, -0.1748), (-1.591, -3.966, -0.006923), (-3.035, -0.2815, -0.386), (-3.014, -0.2051, 1.205), (-3.045, -2.132, 0.8208), (-4.897, 1.1, -0.713), (4.696, 0.5224, -0.3067), (-0.7727, -0.672, 1.135), (1.412, -4.477, -0.1711), (3.299, 0.2196, 0.7996), (1.338, 3.871, -0.7456), (-3.652, 1.917, 1.054), (0.009738, 0.829, 1.122), (1.476, -4.531, -0.5122), (2.457, 3.036, -0.1003), (1.311, -2.376, -0.4163), (0.2388, -0.1618, -0.3442), (-1.069, 1.217, -0.3334), (2.873, 1.036, -0.5073), (0.4742, -0.3544, -0.4534), (0.6748, 0.3711, -0.3348), (-0.6805, 1.747, -0.2392), (-1.258, 2.26, -0.5114)], [], [(0, 17, 6), (63, 68, 28), (28, 30, 63), (15, 31, 52), (15, 0, 55), (54, 52, 35), (42, 14, 56), (28, 43, 59), (28, 59, 30), (40, 61, 41), (46, 6, 49), (46, 55, 6), (9, 25, 64), (55, 24, 31), (67, 28, 68), (35, 53, 29), (17, 15, 52), (1, 76, 32), (76, 1, 75), (1, 32, 45), (71, 64, 69), (61, 40, 47), (54, 67, 17), (48, 71, 69), (55, 46, 24), (16, 63, 9), (16, 9, 34), (15, 55, 31), (28, 67, 43), (54, 35, 40), (9, 64, 37), (15, 17, 0), (29, 42, 56), (3, 74, 76), (29, 13, 42), (13, 29, 23), (3, 5, 22), (3, 22, 74), (22, 42, 13), (55, 0, 6), (42, 5, 14), (42, 22, 5), (16, 49, 6), (5, 3, 36), (78, 5, 77), (74, 8, 33), (23, 31, 70), (40, 43, 67), (62, 32, 74), (31, 53, 52), (69, 25, 57), (12, 65, 27), (22, 13, 8), (68, 16, 6), (7, 36, 76), (27, 62, 12), (56, 26, 47), (18, 69, 38), (2, 72, 75), (9, 63, 51), (76, 36, 3), (21, 65, 37), (71, 75, 1), (44, 7, 2), (44, 73, 7), (71, 1, 45), (70, 31, 24), (20, 45, 21), (73, 36, 7), (45, 11, 21), (64, 25, 69), (37, 34, 9), (23, 29, 53), (72, 2, 7), (5, 36, 73), (71, 20, 64), (75, 72, 76), (48, 2, 75), (11, 65, 21), (19, 56, 78), (78, 56, 14), (8, 70, 33), (71, 45, 20), (24, 12, 62), (60, 51, 63), (48, 75, 71), (11, 27, 65), (12, 49, 65), (64, 20, 37), (46, 12, 24), (37, 65, 34), (13, 23, 66), (62, 27, 32), (53, 35, 52), (16, 68, 63), (8, 13, 66), (77, 5, 73), (32, 76, 74), (44, 2, 18), (33, 70, 24), (49, 34, 65), (68, 6, 67), (74, 33, 62), (33, 24, 62), (11, 32, 27), (8, 66, 70), (11, 45, 32), (2, 48, 18), (44, 18, 10), (58, 50, 39), (19, 58, 26), (78, 77, 73), (58, 4, 61), (35, 29, 56), (4, 30, 59), (48, 69, 18), (31, 23, 53), (74, 22, 8), (39, 60, 63), (54, 40, 67), (46, 49, 12), (41, 59, 43), (52, 54, 17), (38, 69, 57), (66, 23, 70), (14, 5, 78), (58, 61, 26), (21, 37, 20), (39, 63, 30), (58, 39, 4), (57, 25, 51), (61, 47, 26), (78, 73, 19), (19, 73, 44), (44, 10, 58), (16, 34, 49), (19, 44, 58), (39, 50, 60), (19, 26, 56), (25, 9, 51), (41, 43, 40), (50, 38, 57), (41, 61, 4), (51, 60, 57), (10, 38, 50), (60, 50, 57), (39, 30, 4), (41, 4, 59), (47, 35, 56), (17, 67, 6), (18, 38, 10), (47, 40, 35), (58, 10, 50), (76, 72, 7)])
me_icosphere.materials.append(mat_rock)
me_icosphere.update()
me_cube_001 = bpy.data.meshes.new('Cube.001')
me_cube_001.from_pydata([(-1.0, -1.0, -0.1912), (-1.0, -1.0, 1.889), (-1.0, 1.0, -0.1912), (-1.0, 1.0, 1.889), (1.0, -1.0, -0.1912), (1.0, -1.0, 1.889), (1.0, 1.0, -0.1912), (1.0, 1.0, 1.889), (0.0, 1.0, -0.1912), (0.0, 1.0, 2.809), (0.0, -1.0, -0.1912), (0.0, -1.0, 2.809), (-1.0, -2.5, -0.1912), (-1.0, -2.5, 1.889), (1.0, -2.5, 1.889), (1.0, -2.5, -0.1912), (0.0, -2.5, -0.1912), (0.0, -2.5, 2.809), (2.0, 1.0, 1.013), (2.0, 1.0, -0.1912), (2.0, -1.0, -0.1912), (2.0, -1.0, 1.013)], [], [(0, 1, 3, 2), (8, 9, 7, 6), (7, 5, 21, 18), (11, 1, 13, 17), (8, 6, 4, 10), (9, 3, 1, 11), (7, 9, 11, 5), (2, 8, 10, 0), (5, 11, 17, 14), (2, 3, 9, 8), (16, 17, 13, 12), (15, 14, 17, 16), (4, 5, 14, 15), (0, 10, 16, 12), (1, 0, 12, 13), (10, 4, 15, 16), (19, 18, 21, 20), (6, 7, 18, 19), (5, 4, 20, 21), (4, 6, 19, 20)])
me_cube_001.polygons.foreach_set('material_index', [0, 0, 1, 1, 0, 1, 1, 0, 1, 0, 0, 0, 0, 0, 0, 0, 0, 0, 0, 0])
_uv = me_cube_001.uv_layers.new(name='UVMap')
_uv.uv.foreach_set('vector', [0.375, 0.0, 0.625, 0.0, 0.625, 0.25, 0.375, 0.25, 0.375, 0.375, 0.625, 0.375, 0.625, 0.5, 0.375, 0.5, 0.625, 0.5, 0.625, 0.75, 0.625, 0.75, 0.625, 0.5, 0.75, 0.75, 0.875, 0.75, 0.875, 0.75, 0.75, 0.75, 0.25, 0.5, 0.375, 0.5, 0.375, 0.75, 0.25, 0.75, 0.75, 0.5, 0.875, 0.5, 0.875, 0.75, 0.75, 0.75, 0.625, 0.5, 0.75, 0.5, 0.75, 0.75, 0.625, 0.75, 0.125, 0.5, 0.25, 0.5, 0.25, 0.75, 0.125, 0.75, 0.625, 0.75, 0.75, 0.75, 0.75, 0.75, 0.625, 0.75, 0.375, 0.25, 0.625, 0.25, 0.625, 0.375, 0.375, 0.375, 0.375, 0.875, 0.625, 0.875, 0.625, 1.0, 0.375, 1.0, 0.375, 0.75, 0.625, 0.75, 0.625, 0.875, 0.375, 0.875, 0.375, 0.75, 0.625, 0.75, 0.625, 0.75, 0.375, 0.75, 0.125, 0.75, 0.25, 0.75, 0.25, 0.75, 0.125, 0.75, 0.625, 0.0, 0.375, 0.0, 0.375, 0.0, 0.625, 0.0, 0.25, 0.75, 0.375, 0.75, 0.375, 0.75, 0.25, 0.75, 0.375, 0.5, 0.625, 0.5, 0.625, 0.75, 0.375, 0.75, 0.375, 0.5, 0.625, 0.5, 0.625, 0.5, 0.375, 0.5, 0.625, 0.75, 0.375, 0.75, 0.375, 0.75, 0.625, 0.75, 0.375, 0.75, 0.375, 0.5, 0.375, 0.5, 0.375, 0.75])
me_cube_001.materials.append(mat_house__yelow)
me_cube_001.materials.append(mat_house_red)
me_cube_001.update()

# ---- objects
ob_camera = bpy.data.objects.new('Camera', cam_camera)
ob_cylinder = bpy.data.objects.new('Cylinder', me_cylinder_001)
ob_water = bpy.data.objects.new('water', me_plane)
ob_icosphere = bpy.data.objects.new('Icosphere', me_icosphere)
ob_cube = bpy.data.objects.new('Cube', me_cube_001)
ob_cube_001 = bpy.data.objects.new('Cube.001', me_cube_001)
ob_sun = bpy.data.objects.new('Sun', light_sun)
ob_point = bpy.data.objects.new('Point', light_point)
ob_point_001 = bpy.data.objects.new('Point.001', light_point)

# ---- transforms, parenting, visibility, modifiers, constraints
ob_camera.location = (-12.0, -27.84, 5.802)
ob_camera.rotation_euler = (1.513, -2.457e-06, -0.4291)
ob_camera.lock_rotations_4d = False
ob_camera.empty_display_type = 'ARROWS'
ob_camera.color = (0.0, 0.0, 0.0, 0.0)
ob_camera.display_type = 'WIRE'
ob_camera.lineart.crease_threshold = 0.0
ob_cylinder.location = (-2.85, 0.3105, 1.456)
ob_cylinder.scale = (0.7408, 0.7408, 0.7408)
ob_water.location = (0.0, 0.0, 0.0)
ob_water.scale = (39.23, 39.23, 39.23)
ob_icosphere.location = (0.0, 0.0, 0.0)
ob_cube.location = (1.007, 0.2495, 1.071)
ob_cube.scale = (0.2867, 0.2867, 0.2867)
ob_cube_001.location = (1.007, 0.2495, 1.071)
ob_cube_001.scale = (0.2867, 0.2867, 0.2867)
ob_sun.location = (-0.3246, -0.4141, 6.092)
ob_sun.rotation_euler = (4.318, -2.063, -2.324)
ob_point.location = (1.89, 0.5671, 1.121)
ob_point_001.location = (0.3667, 0.2997, 1.313)

# ---- collection membership
col_collection.objects.link(ob_camera)
col_collection.objects.link(ob_cylinder)
col_collection.objects.link(ob_water)
col_collection.objects.link(ob_icosphere)
col_collection.objects.link(ob_cube)
col_collection.objects.link(ob_cube_001)
col_collection.objects.link(ob_sun)
col_collection.objects.link(ob_point)
col_collection.objects.link(ob_point_001)

# ---- scene / render settings (as saved in the file)
scene.camera = ob_camera
scene.frame_start = 1; scene.frame_end = 250; scene.frame_set(84)
scene.render.engine = 'CYCLES'
scene.eevee.use_raytracing = True
bpy.context.view_layer.update()
